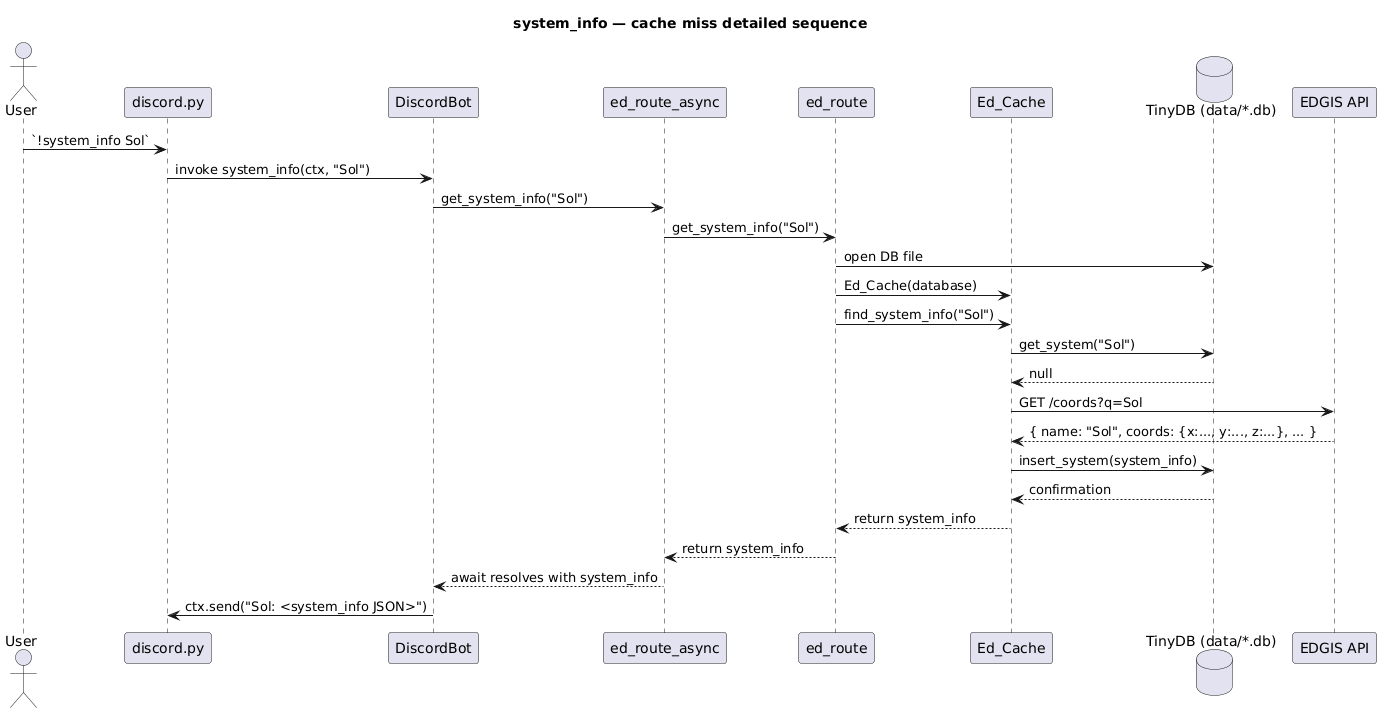

The diagram above was rendered by PlantUML. Its source (embedded in the PNG):
@startuml
title system_info — cache miss detailed sequence
actor User
participant Discord as "discord.py"
participant Bot as "DiscordBot"
participant AsyncRoute as "ed_route_async"
participant Route as "ed_route"
participant Cache as "Ed_Cache"
database DB as "TinyDB (data/*.db)"
participant EDGIS as "EDGIS API"

User -> Discord: `!system_info Sol`
Discord -> Bot: invoke system_info(ctx, "Sol")
Bot -> AsyncRoute: get_system_info("Sol")
AsyncRoute -> Route: get_system_info("Sol")
Route -> DB: open DB file
Route -> Cache: Ed_Cache(database)
Route -> Cache: find_system_info("Sol")
Cache -> DB: get_system("Sol")
DB --> Cache: null
Cache -> EDGIS: GET /coords?q=Sol
EDGIS --> Cache: { name: "Sol", coords: {x:..., y:..., z:...}, ... }
Cache -> DB: insert_system(system_info)
DB --> Cache: confirmation
Cache --> Route: return system_info
Route --> AsyncRoute: return system_info
AsyncRoute --> Bot: await resolves with system_info
Bot -> Discord: ctx.send("Sol: <system_info JSON>")
@enduml